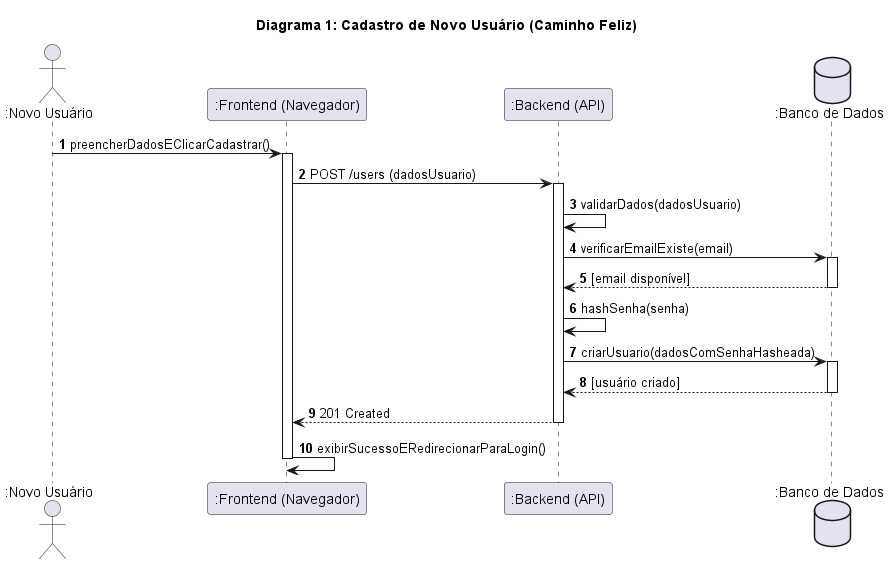

The diagram above was rendered by PlantUML. Its source (embedded in the PNG):
@startuml
' Título do Diagrama
title Diagrama 1: Cadastro de Novo Usuário (Caminho Feliz)

' Adiciona numeração automática às mensagens
autonumber

' --- Declaração dos Participantes ---
actor ":Novo Usuário" as User
participant ":Frontend (Navegador)" as Frontend
participant ":Backend (API)" as Backend
database ":Banco de Dados" as DB

' --- Sequência de Mensagens ---

' 1. O usuário preenche o formulário
User -> Frontend: preencherDadosEClicarCadastrar()
activate Frontend

' 2. O frontend envia os dados para a API
Frontend -> Backend: POST /users (dadosUsuario)
activate Backend

' 3. O backend valida os dados recebidos
Backend -> Backend: validarDados(dadosUsuario)

' 4. O backend verifica a existência do e-mail
Backend -> DB: verificarEmailExiste(email)
activate DB

' 5. O banco de dados retorna que o e-mail está disponível
DB --> Backend: [email disponível]
deactivate DB

' 6. O backend criptografa a senha
Backend -> Backend: hashSenha(senha)

' 7. O backend solicita a criação do usuário no banco
Backend -> DB: criarUsuario(dadosComSenhaHasheada)
activate DB

' 8. O banco confirma a criação
DB --> Backend: [usuário criado]
deactivate DB

' 9. O backend retorna sucesso para o frontend
Backend --> Frontend: 201 Created
deactivate Backend

' 10. O frontend exibe sucesso e redireciona
Frontend -> Frontend: exibirSucessoERedirecionarParaLogin()
deactivate Frontend

@enduml